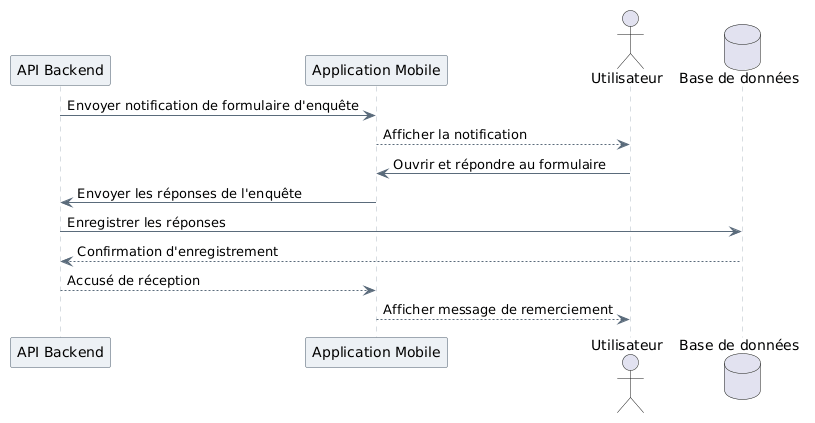

The diagram above was rendered by PlantUML. Its source (embedded in the PNG):
@startuml
skinparam backgroundColor #FFFFFF
skinparam shadowing false
skinparam defaultFontName Arial
skinparam SequenceParticipantBackgroundColor #EDF1F5
skinparam SequenceParticipantBorderColor #4A5A6A
skinparam SequenceLifeLineBorderColor #B0BAC5
skinparam SequenceArrowColor #5A6B7B

participant "API Backend" as API
participant "Application Mobile" as App
actor Utilisateur
database "Base de données" as BD

API -> App : Envoyer notification de formulaire d'enquête
App --> Utilisateur : Afficher la notification
Utilisateur -> App : Ouvrir et répondre au formulaire
App -> API : Envoyer les réponses de l'enquête
API -> BD : Enregistrer les réponses
BD --> API : Confirmation d'enregistrement
API --> App : Accusé de réception
App --> Utilisateur : Afficher message de remerciement
@enduml